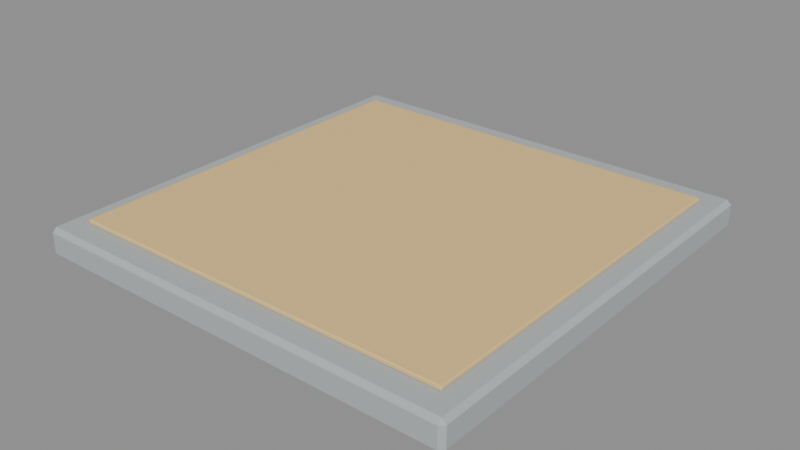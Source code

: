 # Source: path_1.blend  (saved by Blender 4.5.92; exported with 4.5.12 LTS)
import bpy
from mathutils import Matrix  # noqa: F401  (used for matrix-valued properties, if any)

bpy.ops.wm.read_factory_settings(use_empty=True)
scene = bpy.context.scene
scene.name = 'Scene'

# ---- materials (node trees are filled in below, after node groups)
mat_hospital_vertex_opaque = bpy.data.materials.new('hospital_vertex_opaque')
mat_hospital_vertex_opaque.use_backface_culling = True

# ---- material node trees
mat_hospital_vertex_opaque.use_nodes = True; mat_hospital_vertex_opaque.node_tree.nodes.clear()
_N = mat_hospital_vertex_opaque.node_tree.nodes; _L = mat_hospital_vertex_opaque.node_tree.links
n0 = _N.new('ShaderNodeBsdfPrincipled'); n0.name = 'Principled BSDF'; n0.location = (-200, 100)
n0.inputs[2].default_value = 0.78
n0.inputs[13].default_value = 0.22
n1 = _N.new('ShaderNodeOutputMaterial'); n1.name = 'Material Output'; n1.location = (200, 100)
n2 = _N.new('ShaderNodeVertexColor'); n2.name = 'Color Attribute'; n2.location = (0, 0)
n2.layer_name = 'Col'
_L.new(n0.outputs[0], n1.inputs[0])
_L.new(n2.outputs[0], n0.inputs[0])
n1.is_active_output = True

# ---- meshes
me_cube = bpy.data.meshes.new('Cube')
me_cube.from_pydata([(0.015, -1.485, -0.1), (0.015, -1.5, -0.085), (0.0, -1.485, -0.085), (0.015, -1.5, -0.015), (0.015, -1.485, 0.0), (0.0, -1.485, -0.015), (0.015, -0.015, -0.1), (0.0, -0.015, -0.085), (0.015, 0.0, -0.085), (0.015, -0.015, 0.0), (0.015, 0.0, -0.015), (0.0, -0.015, -0.015), (1.485, -1.485, -0.1), (1.5, -1.485, -0.085), (1.485, -1.5, -0.085), (1.485, -1.485, 0.0), (1.485, -1.5, -0.015), (1.5, -1.485, -0.015), (1.485, -0.015, -0.1), (1.485, 0.0, -0.085), (1.5, -0.015, -0.085), (1.485, -0.015, 0.0), (1.5, -0.015, -0.015), (1.485, 0.0, -0.015), (0.0783, -1.407, 0.0005), (0.0783, -1.41, 0.0038), (0.075, -1.407, 0.0038), (0.0783, -1.41, 0.0122), (0.0783, -1.407, 0.0155), (0.075, -1.407, 0.0122), (0.0783, -0.0933, 0.0005), (0.075, -0.0933, 0.0038), (0.0783, -0.09, 0.0038), (0.0783, -0.0933, 0.0155), (0.0783, -0.09, 0.0122), (0.075, -0.0933, 0.0122), (1.422, -1.407, 0.0005), (1.425, -1.407, 0.0038), (1.422, -1.41, 0.0038), (1.422, -1.407, 0.0155), (1.422, -1.41, 0.0122), (1.425, -1.407, 0.0122), (1.422, -0.0933, 0.0005), (1.422, -0.09, 0.0038), (1.425, -0.0933, 0.0038), (1.422, -0.0933, 0.0155), (1.425, -0.0933, 0.0122), (1.422, -0.09, 0.0122)], [], [(0, 1, 2), (3, 4, 5), (6, 7, 8), (9, 10, 11), (12, 13, 14), (15, 16, 17), (18, 19, 20), (21, 22, 23), (6, 0, 2, 7), (1, 3, 5, 2), (4, 9, 11, 5), (10, 8, 7, 11), (18, 6, 8, 19), (9, 21, 23, 10), (22, 20, 19, 23), (12, 18, 20, 13), (21, 15, 17, 22), (16, 14, 13, 17), (0, 12, 14, 1), (15, 4, 3, 16), (6, 18, 12, 0), (2, 5, 11, 7), (14, 16, 3, 1), (21, 9, 4, 15), (8, 10, 23, 19), (20, 22, 17, 13), (24, 25, 26), (27, 28, 29), (30, 31, 32), (33, 34, 35), (36, 37, 38), (39, 40, 41), (42, 43, 44), (45, 46, 47), (30, 24, 26, 31), (25, 27, 29, 26), (28, 33, 35, 29), (34, 32, 31, 35), (42, 30, 32, 43), (33, 45, 47, 34), (46, 44, 43, 47), (36, 42, 44, 37), (45, 39, 41, 46), (40, 38, 37, 41), (24, 36, 38, 25), (39, 28, 27, 40), (30, 42, 36, 24), (26, 29, 35, 31), (38, 40, 27, 25), (45, 33, 28, 39), (32, 34, 47, 43), (44, 46, 41, 37)])
_uv = me_cube.uv_layers.new(name='UVMap')
_uv.uv.foreach_set('vector', [0.1275, 0.7475, 0.1275, 0.75, 0.125, 0.7475, 0.5875, 0.0, 0.625, 0.0025, 0.5875, 0.0025, 0.1275, 0.5025, 0.125, 0.5025, 0.1275, 0.5, 0.625, 0.25, 0.5875, 0.2525, 0.5875, 0.2475, 0.3725, 0.7475, 0.4124, 0.7475, 0.4033, 0.7519, 0.6275, 0.7476, 0.5875, 0.7525, 0.5875, 0.7475, 0.3725, 0.5025, 0.4033, 0.4981, 0.4124, 0.5025, 0.6275, 0.5024, 0.5875, 0.5025, 0.5875, 0.4975, 0.1275, 0.5025, 0.1275, 0.7475, 0.125, 0.7475, 0.125, 0.5025, 0.4125, 0.0, 0.5875, 0.0, 0.5875, 0.0025, 0.4125, 0.0025, 0.625, 0.0025, 0.625, 0.25, 0.5875, 0.2475, 0.5875, 0.0025, 0.5875, 0.2525, 0.4125, 0.2525, 0.4125, 0.2475, 0.5875, 0.2475, 0.3725, 0.5025, 0.1275, 0.5025, 0.1275, 0.5, 0.4033, 0.4981, 0.625, 0.25, 0.6275, 0.5024, 0.5875, 0.4975, 0.5875, 0.2525, 0.5875, 0.5025, 0.4124, 0.5025, 0.4033, 0.4981, 0.5875, 0.4975, 0.3725, 0.7475, 0.3725, 0.5025, 0.4124, 0.5025, 0.4124, 0.7475, 0.6275, 0.5024, 0.6275, 0.7476, 0.5875, 0.7475, 0.5875, 0.5025, 0.5875, 0.7525, 0.4033, 0.7519, 0.4124, 0.7475, 0.5875, 0.7475, 0.1275, 0.7475, 0.3725, 0.7475, 0.4033, 0.7519, 0.1275, 0.75, 0.6275, 0.7476, 0.625, 0.9975, 0.5875, 0.9975, 0.5875, 0.7525, 0.1275, 0.5025, 0.3725, 0.5025, 0.3725, 0.7475, 0.1275, 0.7475, 0.4125, 0.0025, 0.5875, 0.0025, 0.5875, 0.2475, 0.4125, 0.2475, 0.4033, 0.7519, 0.5875, 0.7525, 0.5875, 0.9975, 0.4125, 0.9975, 0.6275, 0.5024, 0.8725, 0.5025, 0.8725, 0.7475, 0.6275, 0.7476, 0.4125, 0.2525, 0.5875, 0.2525, 0.5875, 0.4975, 0.4033, 0.4981, 0.4124, 0.5025, 0.5875, 0.5025, 0.5875, 0.7475, 0.4124, 0.7475, 0.1256, 0.7494, 0.1256, 0.75, 0.125, 0.7494, 0.57, 0.9994, 0.625, 0.9994, 0.57, 1.0, 0.1256, 0.5006, 0.125, 0.5006, 0.1256, 0.5, 0.625, 0.25, 0.57, 0.2506, 0.57, 0.2494, 0.3744, 0.7494, 0.43, 0.7494, 0.4102, 0.7504, 0.6256, 0.7494, 0.57, 0.7506, 0.57, 0.7494, 0.3744, 0.5006, 0.4102, 0.4996, 0.43, 0.5006, 0.6256, 0.5006, 0.57, 0.5006, 0.57, 0.4994, 0.1256, 0.5006, 0.1256, 0.7494, 0.125, 0.7494, 0.125, 0.5006, 0.43, 0.0, 0.57, 0.0, 0.57, 0.000625, 0.43, 0.000625, 0.625, 0.000625, 0.625, 0.25, 0.57, 0.2494, 0.57, 0.000625, 0.57, 0.2506, 0.43, 0.2506, 0.43, 0.2494, 0.57, 0.2494, 0.3744, 0.5006, 0.1256, 0.5006, 0.1256, 0.5, 0.4102, 0.4996, 0.625, 0.25, 0.6256, 0.5006, 0.57, 0.4994, 0.57, 0.2506, 0.57, 0.5006, 0.43, 0.5006, 0.4102, 0.4996, 0.57, 0.4994, 0.3744, 0.7494, 0.3744, 0.5006, 0.43, 0.5006, 0.43, 0.7494, 0.6256, 0.5006, 0.6256, 0.7494, 0.57, 0.7494, 0.57, 0.5006, 0.57, 0.7506, 0.4102, 0.7504, 0.43, 0.7494, 0.57, 0.7494, 0.1256, 0.7494, 0.3744, 0.7494, 0.4102, 0.7504, 0.1256, 0.75, 0.6256, 0.7494, 0.625, 0.9994, 0.57, 0.9994, 0.57, 0.7506, 0.1256, 0.5006, 0.3744, 0.5006, 0.3744, 0.7494, 0.1256, 0.7494, 0.43, 0.000625, 0.57, 0.000625, 0.57, 0.2494, 0.43, 0.2494, 0.4102, 0.7504, 0.57, 0.7506, 0.57, 0.9994, 0.43, 0.9994, 0.6256, 0.5006, 0.8744, 0.5006, 0.8744, 0.7494, 0.6256, 0.7494, 0.43, 0.2506, 0.57, 0.2506, 0.57, 0.4994, 0.4102, 0.4996, 0.43, 0.5006, 0.57, 0.5006, 0.57, 0.7494, 0.43, 0.7494])
_ca = me_cube.color_attributes.new('Col', 'FLOAT_COLOR', 'CORNER')
_ca.data.foreach_set('color', [0.44, 0.48, 0.48, 1.0, 0.44, 0.48, 0.48, 1.0, 0.44, 0.48, 0.48, 1.0, 0.44, 0.48, 0.48, 1.0, 0.44, 0.48, 0.48, 1.0, 0.44, 0.48, 0.48, 1.0, 0.44, 0.48, 0.48, 1.0, 0.44, 0.48, 0.48, 1.0, 0.44, 0.48, 0.48, 1.0, 0.44, 0.48, 0.48, 1.0, 0.44, 0.48, 0.48, 1.0, 0.44, 0.48, 0.48, 1.0, 0.44, 0.48, 0.48, 1.0, 0.44, 0.48, 0.48, 1.0, 0.44, 0.48, 0.48, 1.0, 0.44, 0.48, 0.48, 1.0, 0.44, 0.48, 0.48, 1.0, 0.44, 0.48, 0.48, 1.0, 0.44, 0.48, 0.48, 1.0, 0.44, 0.48, 0.48, 1.0, 0.44, 0.48, 0.48, 1.0, 0.44, 0.48, 0.48, 1.0, 0.44, 0.48, 0.48, 1.0, 0.44, 0.48, 0.48, 1.0, 0.44, 0.48, 0.48, 1.0, 0.44, 0.48, 0.48, 1.0, 0.44, 0.48, 0.48, 1.0, 0.44, 0.48, 0.48, 1.0, 0.44, 0.48, 0.48, 1.0, 0.44, 0.48, 0.48, 1.0, 0.44, 0.48, 0.48, 1.0, 0.44, 0.48, 0.48, 1.0, 0.44, 0.48, 0.48, 1.0, 0.44, 0.48, 0.48, 1.0, 0.44, 0.48, 0.48, 1.0, 0.44, 0.48, 0.48, 1.0, 0.44, 0.48, 0.48, 1.0, 0.44, 0.48, 0.48, 1.0, 0.44, 0.48, 0.48, 1.0, 0.44, 0.48, 0.48, 1.0, 0.44, 0.48, 0.48, 1.0, 0.44, 0.48, 0.48, 1.0, 0.44, 0.48, 0.48, 1.0, 0.44, 0.48, 0.48, 1.0, 0.44, 0.48, 0.48, 1.0, 0.44, 0.48, 0.48, 1.0, 0.44, 0.48, 0.48, 1.0, 0.44, 0.48, 0.48, 1.0, 0.44, 0.48, 0.48, 1.0, 0.44, 0.48, 0.48, 1.0, 0.44, 0.48, 0.48, 1.0, 0.44, 0.48, 0.48, 1.0, 0.44, 0.48, 0.48, 1.0, 0.44, 0.48, 0.48, 1.0, 0.44, 0.48, 0.48, 1.0, 0.44, 0.48, 0.48, 1.0, 0.44, 0.48, 0.48, 1.0, 0.44, 0.48, 0.48, 1.0, 0.44, 0.48, 0.48, 1.0, 0.44, 0.48, 0.48, 1.0, 0.44, 0.48, 0.48, 1.0, 0.44, 0.48, 0.48, 1.0, 0.44, 0.48, 0.48, 1.0, 0.44, 0.48, 0.48, 1.0, 0.44, 0.48, 0.48, 1.0, 0.44, 0.48, 0.48, 1.0, 0.44, 0.48, 0.48, 1.0, 0.44, 0.48, 0.48, 1.0, 0.44, 0.48, 0.48, 1.0, 0.44, 0.48, 0.48, 1.0, 0.44, 0.48, 0.48, 1.0, 0.44, 0.48, 0.48, 1.0, 0.44, 0.48, 0.48, 1.0, 0.44, 0.48, 0.48, 1.0, 0.44, 0.48, 0.48, 1.0, 0.44, 0.48, 0.48, 1.0, 0.44, 0.48, 0.48, 1.0, 0.44, 0.48, 0.48, 1.0, 0.44, 0.48, 0.48, 1.0, 0.44, 0.48, 0.48, 1.0, 0.44, 0.48, 0.48, 1.0, 0.44, 0.48, 0.48, 1.0, 0.44, 0.48, 0.48, 1.0, 0.44, 0.48, 0.48, 1.0, 0.44, 0.48, 0.48, 1.0, 0.44, 0.48, 0.48, 1.0, 0.44, 0.48, 0.48, 1.0, 0.44, 0.48, 0.48, 1.0, 0.44, 0.48, 0.48, 1.0, 0.44, 0.48, 0.48, 1.0, 0.44, 0.48, 0.48, 1.0, 0.44, 0.48, 0.48, 1.0, 0.44, 0.48, 0.48, 1.0, 0.44, 0.48, 0.48, 1.0, 0.44, 0.48, 0.48, 1.0, 0.44, 0.48, 0.48, 1.0, 0.85, 0.59, 0.25, 1.0, 0.85, 0.59, 0.25, 1.0, 0.85, 0.59, 0.25, 1.0, 0.85, 0.59, 0.25, 1.0, 0.85, 0.59, 0.25, 1.0, 0.85, 0.59, 0.25, 1.0, 0.85, 0.59, 0.25, 1.0, 0.85, 0.59, 0.25, 1.0, 0.85, 0.59, 0.25, 1.0, 0.85, 0.59, 0.25, 1.0, 0.85, 0.59, 0.25, 1.0, 0.85, 0.59, 0.25, 1.0, 0.85, 0.59, 0.25, 1.0, 0.85, 0.59, 0.25, 1.0, 0.85, 0.59, 0.25, 1.0, 0.85, 0.59, 0.25, 1.0, 0.85, 0.59, 0.25, 1.0, 0.85, 0.59, 0.25, 1.0, 0.85, 0.59, 0.25, 1.0, 0.85, 0.59, 0.25, 1.0, 0.85, 0.59, 0.25, 1.0, 0.85, 0.59, 0.25, 1.0, 0.85, 0.59, 0.25, 1.0, 0.85, 0.59, 0.25, 1.0, 0.85, 0.59, 0.25, 1.0, 0.85, 0.59, 0.25, 1.0, 0.85, 0.59, 0.25, 1.0, 0.85, 0.59, 0.25, 1.0, 0.85, 0.59, 0.25, 1.0, 0.85, 0.59, 0.25, 1.0, 0.85, 0.59, 0.25, 1.0, 0.85, 0.59, 0.25, 1.0, 0.85, 0.59, 0.25, 1.0, 0.85, 0.59, 0.25, 1.0, 0.85, 0.59, 0.25, 1.0, 0.85, 0.59, 0.25, 1.0, 0.85, 0.59, 0.25, 1.0, 0.85, 0.59, 0.25, 1.0, 0.85, 0.59, 0.25, 1.0, 0.85, 0.59, 0.25, 1.0, 0.85, 0.59, 0.25, 1.0, 0.85, 0.59, 0.25, 1.0, 0.85, 0.59, 0.25, 1.0, 0.85, 0.59, 0.25, 1.0, 0.85, 0.59, 0.25, 1.0, 0.85, 0.59, 0.25, 1.0, 0.85, 0.59, 0.25, 1.0, 0.85, 0.59, 0.25, 1.0, 0.85, 0.59, 0.25, 1.0, 0.85, 0.59, 0.25, 1.0, 0.85, 0.59, 0.25, 1.0, 0.85, 0.59, 0.25, 1.0, 0.85, 0.59, 0.25, 1.0, 0.85, 0.59, 0.25, 1.0, 0.85, 0.59, 0.25, 1.0, 0.85, 0.59, 0.25, 1.0, 0.85, 0.59, 0.25, 1.0, 0.85, 0.59, 0.25, 1.0, 0.85, 0.59, 0.25, 1.0, 0.85, 0.59, 0.25, 1.0, 0.85, 0.59, 0.25, 1.0, 0.85, 0.59, 0.25, 1.0, 0.85, 0.59, 0.25, 1.0, 0.85, 0.59, 0.25, 1.0, 0.85, 0.59, 0.25, 1.0, 0.85, 0.59, 0.25, 1.0, 0.85, 0.59, 0.25, 1.0, 0.85, 0.59, 0.25, 1.0, 0.85, 0.59, 0.25, 1.0, 0.85, 0.59, 0.25, 1.0, 0.85, 0.59, 0.25, 1.0, 0.85, 0.59, 0.25, 1.0, 0.85, 0.59, 0.25, 1.0, 0.85, 0.59, 0.25, 1.0, 0.85, 0.59, 0.25, 1.0, 0.85, 0.59, 0.25, 1.0, 0.85, 0.59, 0.25, 1.0, 0.85, 0.59, 0.25, 1.0, 0.85, 0.59, 0.25, 1.0, 0.85, 0.59, 0.25, 1.0, 0.85, 0.59, 0.25, 1.0, 0.85, 0.59, 0.25, 1.0, 0.85, 0.59, 0.25, 1.0, 0.85, 0.59, 0.25, 1.0, 0.85, 0.59, 0.25, 1.0, 0.85, 0.59, 0.25, 1.0, 0.85, 0.59, 0.25, 1.0, 0.85, 0.59, 0.25, 1.0, 0.85, 0.59, 0.25, 1.0, 0.85, 0.59, 0.25, 1.0, 0.85, 0.59, 0.25, 1.0, 0.85, 0.59, 0.25, 1.0, 0.85, 0.59, 0.25, 1.0, 0.85, 0.59, 0.25, 1.0, 0.85, 0.59, 0.25, 1.0, 0.85, 0.59, 0.25, 1.0])
me_cube.materials.append(mat_hospital_vertex_opaque)
me_cube.update()

# ---- objects
ob_path_1 = bpy.data.objects.new('path_1', me_cube)

# ---- transforms, parenting, visibility, modifiers, constraints
ob_path_1.location = (0.0, 0.0, 0.0)
_vg = ob_path_1.vertex_groups.new(name='root')

# ---- collection membership
scene.collection.objects.link(ob_path_1)

# ---- scene / render settings (as saved in the file)
scene.frame_start = 1; scene.frame_end = 49; scene.frame_set(1)
scene.render.engine = 'BLENDER_EEVEE_NEXT'
bpy.context.view_layer.update()

# ---- added for rendering (the .blend has no active camera and no usable light): camera, sun + grey world if the file has none
cam_auto = bpy.data.cameras.new('AutoCamera')
cam_auto.lens = 50.0
cam_auto.sensor_width = 36.0
cam_auto.clip_end = 1000.0
ob_auto_camera = bpy.data.objects.new('AutoCamera', cam_auto)
scene.collection.objects.link(ob_auto_camera)
ob_auto_camera.location = (2.7156, -3.10873, 1.53023)
ob_auto_camera.rotation_euler = (1.09748, -7.21219e-08, 0.694738)
scene.camera = ob_auto_camera
light_auto_sun = bpy.data.lights.new('AutoSun', 'SUN')
light_auto_sun.energy = 3.0
light_auto_sun.angle = 0.0523599
ob_auto_sun = bpy.data.objects.new('AutoSun', light_auto_sun)
scene.collection.objects.link(ob_auto_sun)
ob_auto_sun.rotation_euler = (0.872665, 0.174533, 0.523599)
if scene.world is None:
    world_auto = bpy.data.worlds.new('AutoWorld')
    world_auto.color = (0.3, 0.3, 0.3)
    scene.world = world_auto
bpy.context.view_layer.update()
